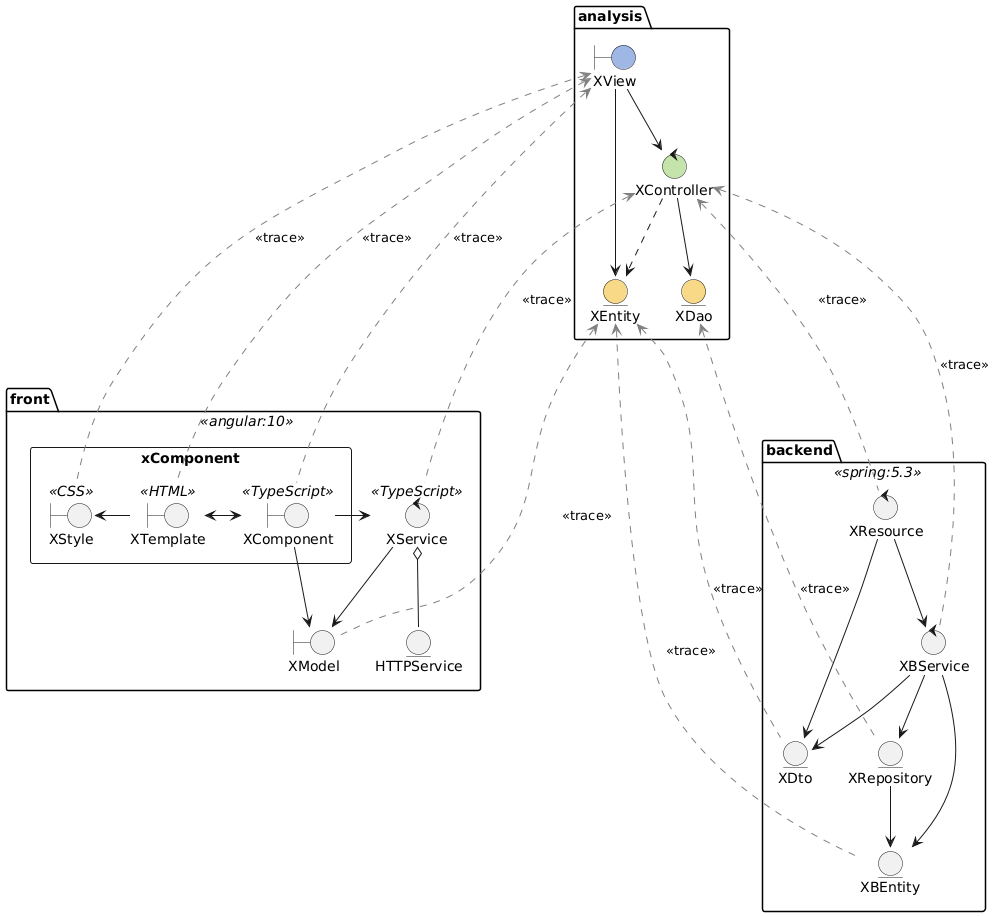

The diagram above was rendered by PlantUML. Its source (embedded in the PNG):
@startuml

    package analysis {
        boundary XView #9FB7E5
        control XController #C4E4AB
        entity XEntity #F8D987
        entity XDao #F8D987

        XView -down-> XController
        XView -down-> XEntity
        XController .down.> XEntity
        XController -down-> XDao
    }
    package front <<angular:10>>{
        rectangle xComponent {
           boundary XTemplate <<HTML>>
           boundary XStyle <<CSS>>
           boundary XComponent <<TypeScript>>
           XTemplate -left-> XStyle
           XComponent <-> XTemplate
        }
        boundary XModel
        control XService <<TypeScript>>
        entity HTTPService
        XComponent -left-> XService
        XComponent --> XModel
        XService --> XModel
        XService o-- HTTPService
    }

    package backend <<spring:5.3>> {
        control XResource
        control XBService
        entity XRepository
        entity XDto
        entity XBEntity
        XResource --> XBService
        XResource --> XDto
        XBService --> XBEntity
        XBService --> XDto
        XBService --> XRepository
        XRepository --> XBEntity
    }

    XView <.[#Gray].. XTemplate : <<trace>>
    XView <.[#Gray].. XStyle : <<trace>>
    XView <.[#Gray].. XComponent : <<trace>>

    XController <.[#Gray].. XResource: <<trace>>
    XController <.[#Gray].. XService : <<trace>>
    XController <.[#Gray].. XBService : <<trace>>

    XDao <.[#Gray].. XRepository: <<trace>>

    XEntity <.[#Gray].. XDto : <<trace>>
    XEntity <.[#Gray].. XBEntity: <<trace>>
    XEntity <.[#Gray].. XModel: <<trace>>

@enduml